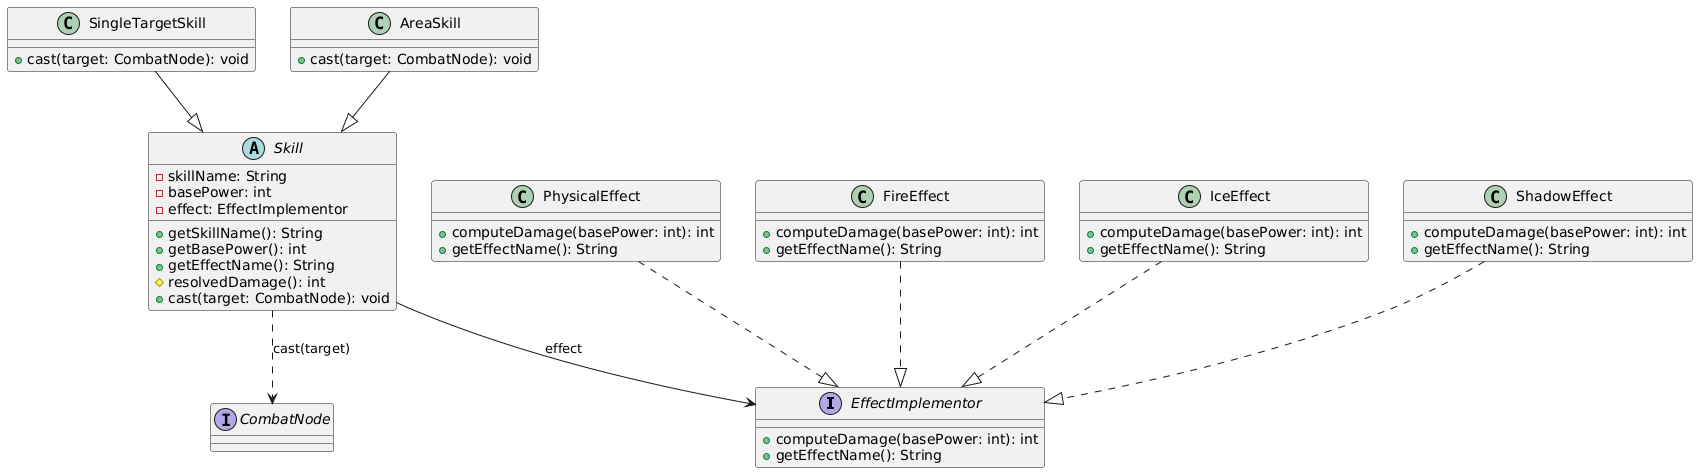

The diagram above was rendered by PlantUML. Its source (embedded in the PNG):
@startuml
interface EffectImplementor {
  + computeDamage(basePower: int): int
  + getEffectName(): String
}

abstract class Skill {
  - skillName: String
  - basePower: int
  - effect: EffectImplementor
  + getSkillName(): String
  + getBasePower(): int
  + getEffectName(): String
  # resolvedDamage(): int
  + cast(target: CombatNode): void
}

class SingleTargetSkill {
  + cast(target: CombatNode): void
}

class AreaSkill {
  + cast(target: CombatNode): void
}

class PhysicalEffect {
  + computeDamage(basePower: int): int
  + getEffectName(): String
}

class FireEffect {
  + computeDamage(basePower: int): int
  + getEffectName(): String
}

class IceEffect {
  + computeDamage(basePower: int): int
  + getEffectName(): String
}

class ShadowEffect {
  + computeDamage(basePower: int): int
  + getEffectName(): String
}

interface CombatNode

SingleTargetSkill --|> Skill
AreaSkill --|> Skill

PhysicalEffect ..|> EffectImplementor
FireEffect ..|> EffectImplementor
IceEffect ..|> EffectImplementor
ShadowEffect ..|> EffectImplementor

Skill --> EffectImplementor : effect
Skill ..> CombatNode : cast(target)
@enduml